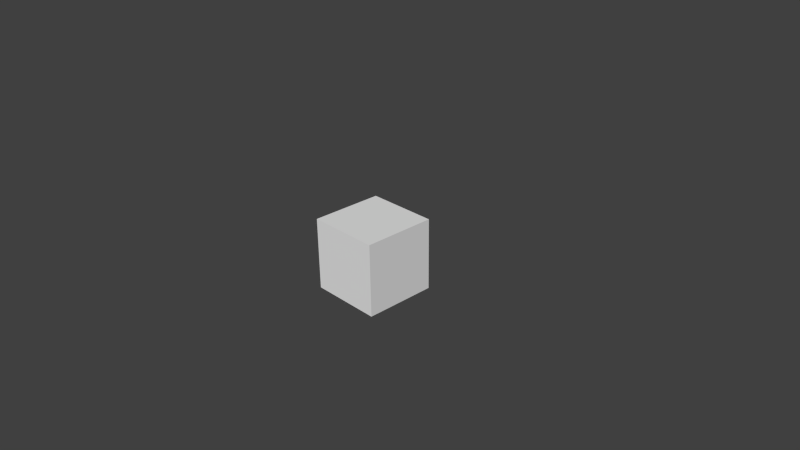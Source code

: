 # Source: block.blend  (saved by Blender 2.71.0; exported with 4.5.12 LTS)
import bpy
from mathutils import Matrix  # noqa: F401  (used for matrix-valued properties, if any)

bpy.ops.wm.read_factory_settings(use_empty=True)
scene = bpy.context.scene
scene.name = 'Scene'

# ---- collections
col_collection_1 = bpy.data.collections.new('Collection 1'); scene.collection.children.link(col_collection_1)

# ---- materials (node trees are filled in below, after node groups)
mat_material = bpy.data.materials.new('Material')
mat_material.alpha_threshold = 0.0
mat_material.use_transparent_shadow = False
mat_material.roughness = 0.5
mat_material.line_color = (0.0, 0.0, 0.0, 1.0)

# ---- material node trees

# ---- world
world_world = bpy.data.worlds.new('World'); scene.world = world_world
world_world.color = (0.05088, 0.05088, 0.05088)
world_world.use_sun_shadow = False
world_world.sun_shadow_jitter_overblur = 0.0
world_world.cycles.sampling_method = 'MANUAL'
world_world.cycles.sample_map_resolution = 256

# ---- cameras
cam_camera = bpy.data.cameras.new('Camera')
cam_camera.clip_end = 100.0
cam_camera.lens = 35.0
cam_camera.sensor_width = 32.0
cam_camera.sensor_height = 18.0
cam_camera.ortho_scale = 7.314
cam_camera.dof.focus_distance = 0.0
cam_camera.dof.aperture_fstop = 128.0

# ---- meshes
me_cube = bpy.data.meshes.new('Cube')
me_cube.from_pydata([(-0.5, 0.5, -0.5), (0.5, 0.5, -0.5), (0.5, -0.5, -0.5), (-0.5, -0.5, -0.5), (-0.5, 0.5, 0.5), (0.5, 0.5, 0.5), (0.5, -0.5, 0.5), (-0.5, -0.5, 0.5)], [], [(0, 1, 2, 3), (4, 7, 6, 5), (0, 4, 5, 1), (1, 5, 6, 2), (2, 6, 7, 3), (4, 0, 3, 7)])
_uv = me_cube.uv_layers.new(name='UVMap')
_uv.uv.foreach_set('vector', [0.6196, 0.2577, 0.6196, 0.4969, 0.3804, 0.4969, 0.3804, 0.2577, 0.6196, 0.9752, 0.3804, 0.9752, 0.3804, 0.7361, 0.6196, 0.7361, 0.6196, 0.2577, 0.8587, 0.2577, 0.8587, 0.4969, 0.6196, 0.4969, 0.6196, 0.4969, 0.6196, 0.7361, 0.3804, 0.7361, 0.3804, 0.4969, 0.3804, 0.4969, 0.1413, 0.4969, 0.1413, 0.2577, 0.3804, 0.2577, 0.6196, 0.01857, 0.6196, 0.2577, 0.3804, 0.2577, 0.3804, 0.01857])
me_cube.materials.append(mat_material)
me_cube.use_remesh_preserve_volume = False
me_cube.use_remesh_preserve_attributes = False
me_cube.use_mirror_vertex_groups = False
me_cube.update()

# ---- objects
ob_cube = bpy.data.objects.new('Cube', me_cube)
ob_camera = bpy.data.objects.new('Camera', cam_camera)

# ---- transforms, parenting, visibility, modifiers, constraints
ob_cube.location = (0.0, 0.0, 0.0)
ob_cube.lock_rotations_4d = False
ob_cube.empty_display_type = 'ARROWS'
ob_cube.lineart.crease_threshold = 0.0
ob_camera.location = (7.481, -6.508, 5.344)
ob_camera.rotation_euler = (1.109, 0.01082, 0.8149)
ob_camera.lock_rotations_4d = False
ob_camera.empty_display_type = 'ARROWS'
ob_camera.color = (0.0, 0.0, 0.0, 0.0)
ob_camera.display_type = 'WIRE'
ob_camera.lineart.crease_threshold = 0.0

# ---- collection membership
col_collection_1.objects.link(ob_cube)
col_collection_1.objects.link(ob_camera)

# ---- scene / render settings (as saved in the file)
scene.camera = ob_camera
scene.frame_start = 1; scene.frame_end = 250; scene.frame_set(1)
scene.render.engine = 'BLENDER_EEVEE_NEXT'
scene.render.resolution_percentage = 50
scene.render.dither_intensity = 0.0
scene.cycles.use_denoising = False
scene.cycles.samples = 10
scene.cycles.sampling_pattern = 'TABULATED_SOBOL'
scene.cycles.light_sampling_threshold = 0.0
scene.cycles.use_adaptive_sampling = False
scene.cycles.use_light_tree = False
scene.cycles.blur_glossy = 0.0
scene.cycles.volume_bounces = 1
scene.cycles.pixel_filter_type = 'GAUSSIAN'
scene.cycles.sample_clamp_indirect = 0.0
scene.view_settings.view_transform = 'Standard'
bpy.context.view_layer.update()

# ---- added for rendering (the .blend has no usable light): sun
light_auto_sun = bpy.data.lights.new('AutoSun', 'SUN')
light_auto_sun.energy = 3.0
light_auto_sun.angle = 0.0523599
ob_auto_sun = bpy.data.objects.new('AutoSun', light_auto_sun)
scene.collection.objects.link(ob_auto_sun)
ob_auto_sun.rotation_euler = (0.872665, 0.174533, 0.523599)
bpy.context.view_layer.update()
